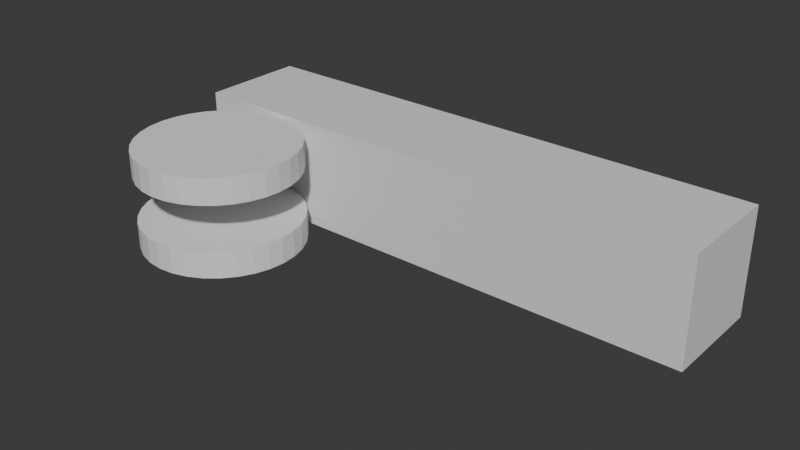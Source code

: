# Source: cannnon.blend  (saved by Blender 5.0.119; exported with 4.5.12 LTS)
import bpy
from mathutils import Matrix  # noqa: F401  (used for matrix-valued properties, if any)

bpy.ops.wm.read_factory_settings(use_empty=True)
scene = bpy.context.scene
scene.name = 'Scene'

# ---- collections
col_collection = bpy.data.collections.new('Collection'); scene.collection.children.link(col_collection)

# ---- materials (node trees are filled in below, after node groups)
mat_material = bpy.data.materials.new('Material')
mat_material.alpha_threshold = 0.0
mat_material.use_backface_culling_lightprobe_volume = False
mat_material.roughness = 0.5
mat_material.line_color = (0.0, 0.0, 0.0, 1.0)

# ---- material node trees
mat_material.use_nodes = True; mat_material.node_tree.nodes.clear()
_N = mat_material.node_tree.nodes; _L = mat_material.node_tree.links
n0 = _N.new('ShaderNodeOutputMaterial'); n0.name = 'Material Output'; n0.location = (200, 100)
n1 = _N.new('ShaderNodeBsdfPrincipled'); n1.name = 'Principled BSDF'; n1.location = (-200, 100)
n1.inputs[3].default_value = 1.45
_L.new(n1.outputs[0], n0.inputs[0])
n0.is_active_output = True

# ---- world
world_world = bpy.data.worlds.new('World'); scene.world = world_world
world_world.use_nodes = True; world_world.node_tree.nodes.clear()
_N = world_world.node_tree.nodes; _L = world_world.node_tree.links
n0 = _N.new('ShaderNodeOutputWorld'); n0.name = 'World Output'; n0.location = (200, 100)
n1 = _N.new('ShaderNodeBackground'); n1.name = 'Background'; n1.location = (-200, 100)
n1.inputs[0].default_value = (0.05088, 0.05088, 0.05088, 1.0)
_L.new(n1.outputs[0], n0.inputs[0])
n0.is_active_output = True
world_world.color = (0.05088, 0.05088, 0.05088)
world_world.sun_shadow_jitter_overblur = 0.0

# ---- meshes
me_cube = bpy.data.meshes.new('Cube')
me_cube.from_pydata([(1.0, 1.0, 1.0), (1.0, 1.0, -1.0), (1.0, -1.0, 1.0), (1.0, -1.0, -1.0), (-1.0, 1.0, 1.0), (-1.0, 1.0, -1.0), (-1.0, -1.0, 1.0), (-1.0, -1.0, -1.0)], [], [(0, 4, 6, 2), (3, 2, 6, 7), (7, 6, 4, 5), (5, 1, 3, 7), (1, 0, 2, 3), (5, 4, 0, 1)])
_uv = me_cube.uv_layers.new(name='UVMap')
_uv.uv.foreach_set('vector', [0.625, 0.5, 0.875, 0.5, 0.875, 0.75, 0.625, 0.75, 0.375, 0.75, 0.625, 0.75, 0.625, 1.0, 0.375, 1.0, 0.375, 0.0, 0.625, 0.0, 0.625, 0.25, 0.375, 0.25, 0.125, 0.5, 0.375, 0.5, 0.375, 0.75, 0.125, 0.75, 0.375, 0.5, 0.625, 0.5, 0.625, 0.75, 0.375, 0.75, 0.375, 0.25, 0.625, 0.25, 0.625, 0.5, 0.375, 0.5])
me_cube.materials.append(mat_material)
me_cube.use_mirror_vertex_groups = False
me_cube.update()
me_cylinder = bpy.data.meshes.new('Cylinder')
me_cylinder.from_pydata([(0.0, 1.0, -1.0), (0.0, 1.0, 1.0), (0.1951, 0.9808, -1.0), (0.1951, 0.9808, 1.0), (0.3827, 0.9239, -1.0), (0.3827, 0.9239, 1.0), (0.5556, 0.8315, -1.0), (0.5556, 0.8315, 1.0), (0.7071, 0.7071, -1.0), (0.7071, 0.7071, 1.0), (0.8315, 0.5556, -1.0), (0.8315, 0.5556, 1.0), (0.9239, 0.3827, -1.0), (0.9239, 0.3827, 1.0), (0.9808, 0.1951, -1.0), (0.9808, 0.1951, 1.0), (1.0, 0.0, -1.0), (1.0, 0.0, 1.0), (0.9808, -0.1951, -1.0), (0.9808, -0.1951, 1.0), (0.9239, -0.3827, -1.0), (0.9239, -0.3827, 1.0), (0.8315, -0.5556, -1.0), (0.8315, -0.5556, 1.0), (0.7071, -0.7071, -1.0), (0.7071, -0.7071, 1.0), (0.5556, -0.8315, -1.0), (0.5556, -0.8315, 1.0), (0.3827, -0.9239, -1.0), (0.3827, -0.9239, 1.0), (0.1951, -0.9808, -1.0), (0.1951, -0.9808, 1.0), (0.0, -1.0, -1.0), (0.0, -1.0, 1.0), (-0.1951, -0.9808, -1.0), (-0.1951, -0.9808, 1.0), (-0.3827, -0.9239, -1.0), (-0.3827, -0.9239, 1.0), (-0.5556, -0.8315, -1.0), (-0.5556, -0.8315, 1.0), (-0.7071, -0.7071, -1.0), (-0.7071, -0.7071, 1.0), (-0.8315, -0.5556, -1.0), (-0.8315, -0.5556, 1.0), (-0.9239, -0.3827, -1.0), (-0.9239, -0.3827, 1.0), (-0.9808, -0.1951, -1.0), (-0.9808, -0.1951, 1.0), (-1.0, 0.0, -1.0), (-1.0, 0.0, 1.0), (-0.9808, 0.1951, -1.0), (-0.9808, 0.1951, 1.0), (-0.9239, 0.3827, -1.0), (-0.9239, 0.3827, 1.0), (-0.8315, 0.5556, -1.0), (-0.8315, 0.5556, 1.0), (-0.7071, 0.7071, -1.0), (-0.7071, 0.7071, 1.0), (-0.5556, 0.8315, -1.0), (-0.5556, 0.8315, 1.0), (-0.3827, 0.9239, -1.0), (-0.3827, 0.9239, 1.0), (-0.1951, 0.9808, -1.0), (-0.1951, 0.9808, 1.0)], [], [(0, 1, 3, 2), (2, 3, 5, 4), (4, 5, 7, 6), (6, 7, 9, 8), (8, 9, 11, 10), (10, 11, 13, 12), (12, 13, 15, 14), (14, 15, 17, 16), (16, 17, 19, 18), (18, 19, 21, 20), (20, 21, 23, 22), (22, 23, 25, 24), (24, 25, 27, 26), (26, 27, 29, 28), (28, 29, 31, 30), (30, 31, 33, 32), (32, 33, 35, 34), (34, 35, 37, 36), (36, 37, 39, 38), (38, 39, 41, 40), (40, 41, 43, 42), (42, 43, 45, 44), (44, 45, 47, 46), (46, 47, 49, 48), (48, 49, 51, 50), (50, 51, 53, 52), (52, 53, 55, 54), (54, 55, 57, 56), (56, 57, 59, 58), (58, 59, 61, 60), (3, 1, 63, 61, 59, 57, 55, 53, 51, 49, 47, 45, 43, 41, 39, 37, 35, 33, 31, 29, 27, 25, 23, 21, 19, 17, 15, 13, 11, 9, 7, 5), (60, 61, 63, 62), (62, 63, 1, 0), (0, 2, 4, 6, 8, 10, 12, 14, 16, 18, 20, 22, 24, 26, 28, 30, 32, 34, 36, 38, 40, 42, 44, 46, 48, 50, 52, 54, 56, 58, 60, 62)])
_uv = me_cylinder.uv_layers.new(name='UVMap')
_uv.uv.foreach_set('vector', [1.0, 0.5, 1.0, 1.0, 0.9688, 1.0, 0.9688, 0.5, 0.9688, 0.5, 0.9688, 1.0, 0.9375, 1.0, 0.9375, 0.5, 0.9375, 0.5, 0.9375, 1.0, 0.9062, 1.0, 0.9062, 0.5, 0.9062, 0.5, 0.9062, 1.0, 0.875, 1.0, 0.875, 0.5, 0.875, 0.5, 0.875, 1.0, 0.8438, 1.0, 0.8438, 0.5, 0.8438, 0.5, 0.8438, 1.0, 0.8125, 1.0, 0.8125, 0.5, 0.8125, 0.5, 0.8125, 1.0, 0.7812, 1.0, 0.7812, 0.5, 0.7812, 0.5, 0.7812, 1.0, 0.75, 1.0, 0.75, 0.5, 0.75, 0.5, 0.75, 1.0, 0.7188, 1.0, 0.7188, 0.5, 0.7188, 0.5, 0.7188, 1.0, 0.6875, 1.0, 0.6875, 0.5, 0.6875, 0.5, 0.6875, 1.0, 0.6562, 1.0, 0.6562, 0.5, 0.6562, 0.5, 0.6562, 1.0, 0.625, 1.0, 0.625, 0.5, 0.625, 0.5, 0.625, 1.0, 0.5938, 1.0, 0.5938, 0.5, 0.5938, 0.5, 0.5938, 1.0, 0.5625, 1.0, 0.5625, 0.5, 0.5625, 0.5, 0.5625, 1.0, 0.5312, 1.0, 0.5312, 0.5, 0.5312, 0.5, 0.5312, 1.0, 0.5, 1.0, 0.5, 0.5, 0.5, 0.5, 0.5, 1.0, 0.4688, 1.0, 0.4688, 0.5, 0.4688, 0.5, 0.4688, 1.0, 0.4375, 1.0, 0.4375, 0.5, 0.4375, 0.5, 0.4375, 1.0, 0.4062, 1.0, 0.4062, 0.5, 0.4062, 0.5, 0.4062, 1.0, 0.375, 1.0, 0.375, 0.5, 0.375, 0.5, 0.375, 1.0, 0.3438, 1.0, 0.3438, 0.5, 0.3438, 0.5, 0.3438, 1.0, 0.3125, 1.0, 0.3125, 0.5, 0.3125, 0.5, 0.3125, 1.0, 0.2812, 1.0, 0.2812, 0.5, 0.2812, 0.5, 0.2812, 1.0, 0.25, 1.0, 0.25, 0.5, 0.25, 0.5, 0.25, 1.0, 0.2188, 1.0, 0.2188, 0.5, 0.2188, 0.5, 0.2188, 1.0, 0.1875, 1.0, 0.1875, 0.5, 0.1875, 0.5, 0.1875, 1.0, 0.1562, 1.0, 0.1562, 0.5, 0.1562, 0.5, 0.1562, 1.0, 0.125, 1.0, 0.125, 0.5, 0.125, 0.5, 0.125, 1.0, 0.09375, 1.0, 0.09375, 0.5, 0.09375, 0.5, 0.09375, 1.0, 0.0625, 1.0, 0.0625, 0.5, 0.2968, 0.4854, 0.25, 0.49, 0.2032, 0.4854, 0.1582, 0.4717, 0.1167, 0.4496, 0.08029, 0.4197, 0.05045, 0.3833, 0.02827, 0.3418, 0.01461, 0.2968, 0.01, 0.25, 0.01461, 0.2032, 0.02827, 0.1582, 0.05045, 0.1167, 0.08029, 0.08029, 0.1167, 0.05045, 0.1582, 0.02827, 0.2032, 0.01461, 0.25, 0.01, 0.2968, 0.01461, 0.3418, 0.02827, 0.3833, 0.05045, 0.4197, 0.08029, 0.4496, 0.1167, 0.4717, 0.1582, 0.4854, 0.2032, 0.49, 0.25, 0.4854, 0.2968, 0.4717, 0.3418, 0.4496, 0.3833, 0.4197, 0.4197, 0.3833, 0.4496, 0.3418, 0.4717, 0.0625, 0.5, 0.0625, 1.0, 0.03125, 1.0, 0.03125, 0.5, 0.03125, 0.5, 0.03125, 1.0, 0.0, 1.0, 0.0, 0.5, 0.75, 0.49, 0.7968, 0.4854, 0.8418, 0.4717, 0.8833, 0.4496, 0.9197, 0.4197, 0.9496, 0.3833, 0.9717, 0.3418, 0.9854, 0.2968, 0.99, 0.25, 0.9854, 0.2032, 0.9717, 0.1582, 0.9496, 0.1167, 0.9197, 0.08029, 0.8833, 0.05045, 0.8418, 0.02827, 0.7968, 0.01461, 0.75, 0.01, 0.7032, 0.01461, 0.6582, 0.02827, 0.6167, 0.05045, 0.5803, 0.08029, 0.5504, 0.1167, 0.5283, 0.1582, 0.5146, 0.2032, 0.51, 0.25, 0.5146, 0.2968, 0.5283, 0.3418, 0.5504, 0.3833, 0.5803, 0.4197, 0.6167, 0.4496, 0.6582, 0.4717, 0.7032, 0.4854])
me_cylinder.update()
me_cylinder_001 = bpy.data.meshes.new('Cylinder.001')
me_cylinder_001.from_pydata([(0.0, 1.0, -1.0), (0.0, 1.0, 1.0), (0.1951, 0.9808, -1.0), (0.1951, 0.9808, 1.0), (0.3827, 0.9239, -1.0), (0.3827, 0.9239, 1.0), (0.5556, 0.8315, -1.0), (0.5556, 0.8315, 1.0), (0.7071, 0.7071, -1.0), (0.7071, 0.7071, 1.0), (0.8315, 0.5556, -1.0), (0.8315, 0.5556, 1.0), (0.9239, 0.3827, -1.0), (0.9239, 0.3827, 1.0), (0.9808, 0.1951, -1.0), (0.9808, 0.1951, 1.0), (1.0, 0.0, -1.0), (1.0, 0.0, 1.0), (0.9808, -0.1951, -1.0), (0.9808, -0.1951, 1.0), (0.9239, -0.3827, -1.0), (0.9239, -0.3827, 1.0), (0.8315, -0.5556, -1.0), (0.8315, -0.5556, 1.0), (0.7071, -0.7071, -1.0), (0.7071, -0.7071, 1.0), (0.5556, -0.8315, -1.0), (0.5556, -0.8315, 1.0), (0.3827, -0.9239, -1.0), (0.3827, -0.9239, 1.0), (0.1951, -0.9808, -1.0), (0.1951, -0.9808, 1.0), (0.0, -1.0, -1.0), (0.0, -1.0, 1.0), (-0.1951, -0.9808, -1.0), (-0.1951, -0.9808, 1.0), (-0.3827, -0.9239, -1.0), (-0.3827, -0.9239, 1.0), (-0.5556, -0.8315, -1.0), (-0.5556, -0.8315, 1.0), (-0.7071, -0.7071, -1.0), (-0.7071, -0.7071, 1.0), (-0.8315, -0.5556, -1.0), (-0.8315, -0.5556, 1.0), (-0.9239, -0.3827, -1.0), (-0.9239, -0.3827, 1.0), (-0.9808, -0.1951, -1.0), (-0.9808, -0.1951, 1.0), (-1.0, 0.0, -1.0), (-1.0, 0.0, 1.0), (-0.9808, 0.1951, -1.0), (-0.9808, 0.1951, 1.0), (-0.9239, 0.3827, -1.0), (-0.9239, 0.3827, 1.0), (-0.8315, 0.5556, -1.0), (-0.8315, 0.5556, 1.0), (-0.7071, 0.7071, -1.0), (-0.7071, 0.7071, 1.0), (-0.5556, 0.8315, -1.0), (-0.5556, 0.8315, 1.0), (-0.3827, 0.9239, -1.0), (-0.3827, 0.9239, 1.0), (-0.1951, 0.9808, -1.0), (-0.1951, 0.9808, 1.0)], [], [(0, 1, 3, 2), (2, 3, 5, 4), (4, 5, 7, 6), (6, 7, 9, 8), (8, 9, 11, 10), (10, 11, 13, 12), (12, 13, 15, 14), (14, 15, 17, 16), (16, 17, 19, 18), (18, 19, 21, 20), (20, 21, 23, 22), (22, 23, 25, 24), (24, 25, 27, 26), (26, 27, 29, 28), (28, 29, 31, 30), (30, 31, 33, 32), (32, 33, 35, 34), (34, 35, 37, 36), (36, 37, 39, 38), (38, 39, 41, 40), (40, 41, 43, 42), (42, 43, 45, 44), (44, 45, 47, 46), (46, 47, 49, 48), (48, 49, 51, 50), (50, 51, 53, 52), (52, 53, 55, 54), (54, 55, 57, 56), (56, 57, 59, 58), (58, 59, 61, 60), (3, 1, 63, 61, 59, 57, 55, 53, 51, 49, 47, 45, 43, 41, 39, 37, 35, 33, 31, 29, 27, 25, 23, 21, 19, 17, 15, 13, 11, 9, 7, 5), (60, 61, 63, 62), (62, 63, 1, 0), (0, 2, 4, 6, 8, 10, 12, 14, 16, 18, 20, 22, 24, 26, 28, 30, 32, 34, 36, 38, 40, 42, 44, 46, 48, 50, 52, 54, 56, 58, 60, 62)])
_uv = me_cylinder_001.uv_layers.new(name='UVMap')
_uv.uv.foreach_set('vector', [1.0, 0.5, 1.0, 1.0, 0.9688, 1.0, 0.9688, 0.5, 0.9688, 0.5, 0.9688, 1.0, 0.9375, 1.0, 0.9375, 0.5, 0.9375, 0.5, 0.9375, 1.0, 0.9062, 1.0, 0.9062, 0.5, 0.9062, 0.5, 0.9062, 1.0, 0.875, 1.0, 0.875, 0.5, 0.875, 0.5, 0.875, 1.0, 0.8438, 1.0, 0.8438, 0.5, 0.8438, 0.5, 0.8438, 1.0, 0.8125, 1.0, 0.8125, 0.5, 0.8125, 0.5, 0.8125, 1.0, 0.7812, 1.0, 0.7812, 0.5, 0.7812, 0.5, 0.7812, 1.0, 0.75, 1.0, 0.75, 0.5, 0.75, 0.5, 0.75, 1.0, 0.7188, 1.0, 0.7188, 0.5, 0.7188, 0.5, 0.7188, 1.0, 0.6875, 1.0, 0.6875, 0.5, 0.6875, 0.5, 0.6875, 1.0, 0.6562, 1.0, 0.6562, 0.5, 0.6562, 0.5, 0.6562, 1.0, 0.625, 1.0, 0.625, 0.5, 0.625, 0.5, 0.625, 1.0, 0.5938, 1.0, 0.5938, 0.5, 0.5938, 0.5, 0.5938, 1.0, 0.5625, 1.0, 0.5625, 0.5, 0.5625, 0.5, 0.5625, 1.0, 0.5312, 1.0, 0.5312, 0.5, 0.5312, 0.5, 0.5312, 1.0, 0.5, 1.0, 0.5, 0.5, 0.5, 0.5, 0.5, 1.0, 0.4688, 1.0, 0.4688, 0.5, 0.4688, 0.5, 0.4688, 1.0, 0.4375, 1.0, 0.4375, 0.5, 0.4375, 0.5, 0.4375, 1.0, 0.4062, 1.0, 0.4062, 0.5, 0.4062, 0.5, 0.4062, 1.0, 0.375, 1.0, 0.375, 0.5, 0.375, 0.5, 0.375, 1.0, 0.3438, 1.0, 0.3438, 0.5, 0.3438, 0.5, 0.3438, 1.0, 0.3125, 1.0, 0.3125, 0.5, 0.3125, 0.5, 0.3125, 1.0, 0.2812, 1.0, 0.2812, 0.5, 0.2812, 0.5, 0.2812, 1.0, 0.25, 1.0, 0.25, 0.5, 0.25, 0.5, 0.25, 1.0, 0.2188, 1.0, 0.2188, 0.5, 0.2188, 0.5, 0.2188, 1.0, 0.1875, 1.0, 0.1875, 0.5, 0.1875, 0.5, 0.1875, 1.0, 0.1562, 1.0, 0.1562, 0.5, 0.1562, 0.5, 0.1562, 1.0, 0.125, 1.0, 0.125, 0.5, 0.125, 0.5, 0.125, 1.0, 0.09375, 1.0, 0.09375, 0.5, 0.09375, 0.5, 0.09375, 1.0, 0.0625, 1.0, 0.0625, 0.5, 0.2968, 0.4854, 0.25, 0.49, 0.2032, 0.4854, 0.1582, 0.4717, 0.1167, 0.4496, 0.08029, 0.4197, 0.05045, 0.3833, 0.02827, 0.3418, 0.01461, 0.2968, 0.01, 0.25, 0.01461, 0.2032, 0.02827, 0.1582, 0.05045, 0.1167, 0.08029, 0.08029, 0.1167, 0.05045, 0.1582, 0.02827, 0.2032, 0.01461, 0.25, 0.01, 0.2968, 0.01461, 0.3418, 0.02827, 0.3833, 0.05045, 0.4197, 0.08029, 0.4496, 0.1167, 0.4717, 0.1582, 0.4854, 0.2032, 0.49, 0.25, 0.4854, 0.2968, 0.4717, 0.3418, 0.4496, 0.3833, 0.4197, 0.4197, 0.3833, 0.4496, 0.3418, 0.4717, 0.0625, 0.5, 0.0625, 1.0, 0.03125, 1.0, 0.03125, 0.5, 0.03125, 0.5, 0.03125, 1.0, 0.0, 1.0, 0.0, 0.5, 0.75, 0.49, 0.7968, 0.4854, 0.8418, 0.4717, 0.8833, 0.4496, 0.9197, 0.4197, 0.9496, 0.3833, 0.9717, 0.3418, 0.9854, 0.2968, 0.99, 0.25, 0.9854, 0.2032, 0.9717, 0.1582, 0.9496, 0.1167, 0.9197, 0.08029, 0.8833, 0.05045, 0.8418, 0.02827, 0.7968, 0.01461, 0.75, 0.01, 0.7032, 0.01461, 0.6582, 0.02827, 0.6167, 0.05045, 0.5803, 0.08029, 0.5504, 0.1167, 0.5283, 0.1582, 0.5146, 0.2032, 0.51, 0.25, 0.5146, 0.2968, 0.5283, 0.3418, 0.5504, 0.3833, 0.5803, 0.4197, 0.6167, 0.4496, 0.6582, 0.4717, 0.7032, 0.4854])
me_cylinder_001.update()
me_icosphere = bpy.data.meshes.new('Icosphere')
me_icosphere.from_pydata([(0.0, 0.0, -1.0), (0.7236, -0.5257, -0.4472), (-0.2764, -0.8506, -0.4472), (-0.8944, 0.0, -0.4472), (-0.2764, 0.8506, -0.4472), (0.7236, 0.5257, -0.4472), (0.2764, -0.8506, 0.4472), (-0.7236, -0.5257, 0.4472), (-0.7236, 0.5257, 0.4472), (0.2764, 0.8506, 0.4472), (0.8944, 0.0, 0.4472), (0.0, 0.0, 1.0), (-0.1625, -0.5, -0.8507), (0.4253, -0.309, -0.8507), (0.2629, -0.809, -0.5257), (0.8506, 0.0, -0.5257), (0.4253, 0.309, -0.8507), (-0.5257, 0.0, -0.8507), (-0.6882, -0.5, -0.5257), (-0.1625, 0.5, -0.8507), (-0.6882, 0.5, -0.5257), (0.2629, 0.809, -0.5257), (0.9511, -0.309, 0.0), (0.9511, 0.309, 0.0), (0.0, -1.0, 0.0), (0.5878, -0.809, 0.0), (-0.9511, -0.309, 0.0), (-0.5878, -0.809, 0.0), (-0.5878, 0.809, 0.0), (-0.9511, 0.309, 0.0), (0.5878, 0.809, 0.0), (0.0, 1.0, 0.0), (0.6882, -0.5, 0.5257), (-0.2629, -0.809, 0.5257), (-0.8506, 0.0, 0.5257), (-0.2629, 0.809, 0.5257), (0.6882, 0.5, 0.5257), (0.1625, -0.5, 0.8507), (0.5257, 0.0, 0.8507), (-0.4253, -0.309, 0.8507), (-0.4253, 0.309, 0.8507), (0.1625, 0.5, 0.8507)], [], [(0, 13, 12), (1, 13, 15), (0, 12, 17), (0, 17, 19), (0, 19, 16), (1, 15, 22), (2, 14, 24), (3, 18, 26), (4, 20, 28), (5, 21, 30), (1, 22, 25), (2, 24, 27), (3, 26, 29), (4, 28, 31), (5, 30, 23), (6, 32, 37), (7, 33, 39), (8, 34, 40), (9, 35, 41), (10, 36, 38), (38, 41, 11), (38, 36, 41), (36, 9, 41), (41, 40, 11), (41, 35, 40), (35, 8, 40), (40, 39, 11), (40, 34, 39), (34, 7, 39), (39, 37, 11), (39, 33, 37), (33, 6, 37), (37, 38, 11), (37, 32, 38), (32, 10, 38), (23, 36, 10), (23, 30, 36), (30, 9, 36), (31, 35, 9), (31, 28, 35), (28, 8, 35), (29, 34, 8), (29, 26, 34), (26, 7, 34), (27, 33, 7), (27, 24, 33), (24, 6, 33), (25, 32, 6), (25, 22, 32), (22, 10, 32), (30, 31, 9), (30, 21, 31), (21, 4, 31), (28, 29, 8), (28, 20, 29), (20, 3, 29), (26, 27, 7), (26, 18, 27), (18, 2, 27), (24, 25, 6), (24, 14, 25), (14, 1, 25), (22, 23, 10), (22, 15, 23), (15, 5, 23), (16, 21, 5), (16, 19, 21), (19, 4, 21), (19, 20, 4), (19, 17, 20), (17, 3, 20), (17, 18, 3), (17, 12, 18), (12, 2, 18), (15, 16, 5), (15, 13, 16), (13, 0, 16), (12, 14, 2), (12, 13, 14), (13, 1, 14)])
_uv = me_icosphere.uv_layers.new(name='UVMap')
_uv.uv.foreach_set('vector', [0.1818, 0.0, 0.2273, 0.07873, 0.1364, 0.07873, 0.2727, 0.1575, 0.3182, 0.07873, 0.3636, 0.1575, 0.9091, 0.0, 0.9545, 0.07873, 0.8636, 0.07873, 0.7273, 0.0, 0.7727, 0.07873, 0.6818, 0.07873, 0.5455, 0.0, 0.5909, 0.07873, 0.5, 0.07873, 0.2727, 0.1575, 0.3636, 0.1575, 0.3182, 0.2362, 0.09091, 0.1575, 0.1818, 0.1575, 0.1364, 0.2362, 0.8182, 0.1575, 0.9091, 0.1575, 0.8636, 0.2362, 0.6364, 0.1575, 0.7273, 0.1575, 0.6818, 0.2362, 0.4545, 0.1575, 0.5455, 0.1575, 0.5, 0.2362, 0.2727, 0.1575, 0.3182, 0.2362, 0.2273, 0.2362, 0.09091, 0.1575, 0.1364, 0.2362, 0.04546, 0.2362, 0.8182, 0.1575, 0.8636, 0.2362, 0.7727, 0.2362, 0.6364, 0.1575, 0.6818, 0.2362, 0.5909, 0.2362, 0.4545, 0.1575, 0.5, 0.2362, 0.4091, 0.2362, 0.1818, 0.3149, 0.2727, 0.3149, 0.2273, 0.3937, 0.0, 0.3149, 0.09091, 0.3149, 0.04546, 0.3937, 0.7273, 0.3149, 0.8182, 0.3149, 0.7727, 0.3937, 0.5455, 0.3149, 0.6364, 0.3149, 0.5909, 0.3937, 0.3636, 0.3149, 0.4545, 0.3149, 0.4091, 0.3937, 0.4091, 0.3937, 0.5, 0.3937, 0.4545, 0.4724, 0.4091, 0.3937, 0.4545, 0.3149, 0.5, 0.3937, 0.4545, 0.3149, 0.5455, 0.3149, 0.5, 0.3937, 0.5909, 0.3937, 0.6818, 0.3937, 0.6364, 0.4724, 0.5909, 0.3937, 0.6364, 0.3149, 0.6818, 0.3937, 0.6364, 0.3149, 0.7273, 0.3149, 0.6818, 0.3937, 0.7727, 0.3937, 0.8636, 0.3937, 0.8182, 0.4724, 0.7727, 0.3937, 0.8182, 0.3149, 0.8636, 0.3937, 0.8182, 0.3149, 0.9091, 0.3149, 0.8636, 0.3937, 0.04546, 0.3937, 0.1364, 0.3937, 0.09091, 0.4724, 0.04546, 0.3937, 0.09091, 0.3149, 0.1364, 0.3937, 0.09091, 0.3149, 0.1818, 0.3149, 0.1364, 0.3937, 0.2273, 0.3937, 0.3182, 0.3937, 0.2727, 0.4724, 0.2273, 0.3937, 0.2727, 0.3149, 0.3182, 0.3937, 0.2727, 0.3149, 0.3636, 0.3149, 0.3182, 0.3937, 0.4091, 0.2362, 0.4545, 0.3149, 0.3636, 0.3149, 0.4091, 0.2362, 0.5, 0.2362, 0.4545, 0.3149, 0.5, 0.2362, 0.5455, 0.3149, 0.4545, 0.3149, 0.5909, 0.2362, 0.6364, 0.3149, 0.5455, 0.3149, 0.5909, 0.2362, 0.6818, 0.2362, 0.6364, 0.3149, 0.6818, 0.2362, 0.7273, 0.3149, 0.6364, 0.3149, 0.7727, 0.2362, 0.8182, 0.3149, 0.7273, 0.3149, 0.7727, 0.2362, 0.8636, 0.2362, 0.8182, 0.3149, 0.8636, 0.2362, 0.9091, 0.3149, 0.8182, 0.3149, 0.04546, 0.2362, 0.09091, 0.3149, 0.0, 0.3149, 0.04546, 0.2362, 0.1364, 0.2362, 0.09091, 0.3149, 0.1364, 0.2362, 0.1818, 0.3149, 0.09091, 0.3149, 0.2273, 0.2362, 0.2727, 0.3149, 0.1818, 0.3149, 0.2273, 0.2362, 0.3182, 0.2362, 0.2727, 0.3149, 0.3182, 0.2362, 0.3636, 0.3149, 0.2727, 0.3149, 0.5, 0.2362, 0.5909, 0.2362, 0.5455, 0.3149, 0.5, 0.2362, 0.5455, 0.1575, 0.5909, 0.2362, 0.5455, 0.1575, 0.6364, 0.1575, 0.5909, 0.2362, 0.6818, 0.2362, 0.7727, 0.2362, 0.7273, 0.3149, 0.6818, 0.2362, 0.7273, 0.1575, 0.7727, 0.2362, 0.7273, 0.1575, 0.8182, 0.1575, 0.7727, 0.2362, 0.8636, 0.2362, 0.9545, 0.2362, 0.9091, 0.3149, 0.8636, 0.2362, 0.9091, 0.1575, 0.9545, 0.2362, 0.9091, 0.1575, 1.0, 0.1575, 0.9545, 0.2362, 0.1364, 0.2362, 0.2273, 0.2362, 0.1818, 0.3149, 0.1364, 0.2362, 0.1818, 0.1575, 0.2273, 0.2362, 0.1818, 0.1575, 0.2727, 0.1575, 0.2273, 0.2362, 0.3182, 0.2362, 0.4091, 0.2362, 0.3636, 0.3149, 0.3182, 0.2362, 0.3636, 0.1575, 0.4091, 0.2362, 0.3636, 0.1575, 0.4545, 0.1575, 0.4091, 0.2362, 0.5, 0.07873, 0.5455, 0.1575, 0.4545, 0.1575, 0.5, 0.07873, 0.5909, 0.07873, 0.5455, 0.1575, 0.5909, 0.07873, 0.6364, 0.1575, 0.5455, 0.1575, 0.6818, 0.07873, 0.7273, 0.1575, 0.6364, 0.1575, 0.6818, 0.07873, 0.7727, 0.07873, 0.7273, 0.1575, 0.7727, 0.07873, 0.8182, 0.1575, 0.7273, 0.1575, 0.8636, 0.07873, 0.9091, 0.1575, 0.8182, 0.1575, 0.8636, 0.07873, 0.9545, 0.07873, 0.9091, 0.1575, 0.9545, 0.07873, 1.0, 0.1575, 0.9091, 0.1575, 0.3636, 0.1575, 0.4091, 0.07873, 0.4545, 0.1575, 0.3636, 0.1575, 0.3182, 0.07873, 0.4091, 0.07873, 0.3182, 0.07873, 0.3636, 0.0, 0.4091, 0.07873, 0.1364, 0.07873, 0.1818, 0.1575, 0.09091, 0.1575, 0.1364, 0.07873, 0.2273, 0.07873, 0.1818, 0.1575, 0.2273, 0.07873, 0.2727, 0.1575, 0.1818, 0.1575])
me_icosphere.update()

# ---- objects
ob_body = bpy.data.objects.new('body', me_cube)
ob_r_wheel = bpy.data.objects.new('r_wheel', me_cylinder)
ob_l_wheel = bpy.data.objects.new('l_wheel', me_cylinder_001)
ob_bullet = bpy.data.objects.new('bullet', me_icosphere)

# ---- transforms, parenting, visibility, modifiers, constraints
ob_body.location = (0.0, 0.0, 0.0)
ob_body.scale = (1.0, 0.2, 0.2)
ob_body.lock_rotations_4d = False
ob_body.empty_display_type = 'ARROWS'
ob_body.lineart.crease_threshold = 0.0
_m = ob_body.modifiers.new('Triangulate', 'TRIANGULATE')
ob_r_wheel.location = (-0.6539, -0.5018, 0.1374)
ob_r_wheel.scale = (0.3, 0.3, 0.05)
_m = ob_r_wheel.modifiers.new('Triangulate', 'TRIANGULATE')
ob_l_wheel.location = (-0.6539, -0.5018, -0.1345)
ob_l_wheel.scale = (0.3, 0.3, 0.05)
_m = ob_l_wheel.modifiers.new('Triangulate', 'TRIANGULATE')
ob_bullet.location = (-0.7372, -0.001458, 0.01496)
ob_bullet.scale = (0.16, 0.16, 0.16)
_m = ob_bullet.modifiers.new('Triangulate', 'TRIANGULATE')

# ---- collection membership
col_collection.objects.link(ob_body)
col_collection.objects.link(ob_r_wheel)
col_collection.objects.link(ob_l_wheel)
col_collection.objects.link(ob_bullet)

# ---- scene / render settings (as saved in the file)
scene.frame_start = 1; scene.frame_end = 250; scene.frame_set(1)
scene.render.engine = 'BLENDER_EEVEE_NEXT'
scene.render.bake_bias = 0.0
scene.render.bake_samples = 0
bpy.context.view_layer.update()

# ---- added for rendering (the .blend has no active camera and no usable light): camera, sun
cam_auto = bpy.data.cameras.new('AutoCamera')
cam_auto.lens = 50.0
cam_auto.sensor_width = 36.0
cam_auto.clip_end = 1000.0
ob_auto_camera = bpy.data.objects.new('AutoCamera', cam_auto)
scene.collection.objects.link(ob_auto_camera)
ob_auto_camera.location = (2.10243, -2.82381, 1.68195)
ob_auto_camera.rotation_euler = (1.09748, -7.21219e-08, 0.694738)
scene.camera = ob_auto_camera
light_auto_sun = bpy.data.lights.new('AutoSun', 'SUN')
light_auto_sun.energy = 3.0
light_auto_sun.angle = 0.0523599
ob_auto_sun = bpy.data.objects.new('AutoSun', light_auto_sun)
scene.collection.objects.link(ob_auto_sun)
ob_auto_sun.rotation_euler = (0.872665, 0.174533, 0.523599)
bpy.context.view_layer.update()
